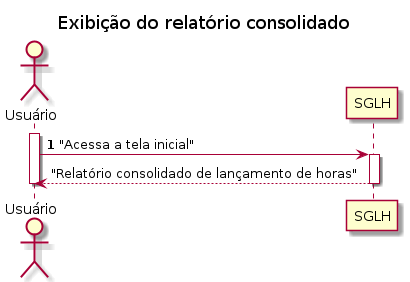

The diagram above was rendered by PlantUML. Its source (embedded in the PNG):
@startuml "Diagrama de Sequência Exibir relatório"
title "Exibição do relatório consolidado"
actor "Usuário" as usr
participant "SGLH" as sglh
autonumber 1 

activate usr
usr -> sglh: "Acessa a tela inicial"
activate sglh
autonumber stop
sglh --> usr: "Relatório consolidado de lançamento de horas"
deactivate sglh

deactivate usr
@enduml